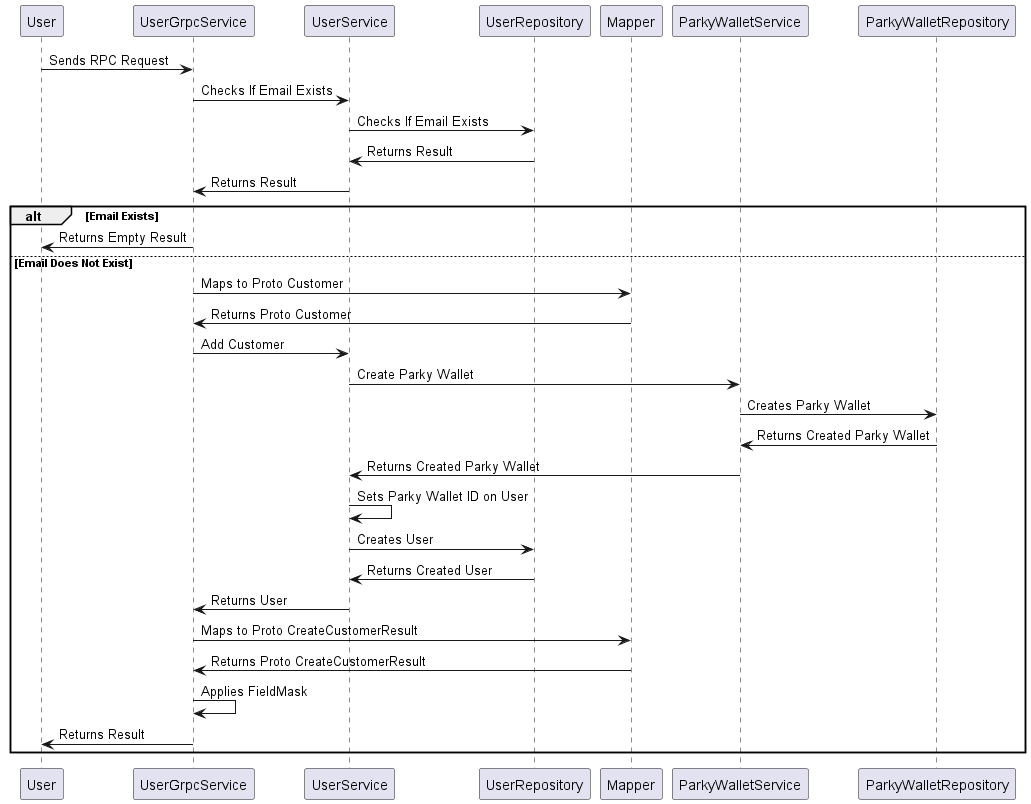

The diagram above was rendered by PlantUML. Its source (embedded in the PNG):
@startuml createUser
User -> UserGrpcService: Sends RPC Request
UserGrpcService -> UserService: Checks If Email Exists
UserService -> UserRepository: Checks If Email Exists
UserService <- UserRepository: Returns Result
UserGrpcService <- UserService: Returns Result
alt Email Exists
    User <- UserGrpcService: Returns Empty Result
else Email Does Not Exist
    UserGrpcService -> Mapper: Maps to Proto Customer
    UserGrpcService <- Mapper: Returns Proto Customer
    UserGrpcService -> UserService: Add Customer
    UserService -> ParkyWalletService: Create Parky Wallet
    ParkyWalletService -> ParkyWalletRepository: Creates Parky Wallet
    ParkyWalletService <- ParkyWalletRepository: Returns Created Parky Wallet
    UserService <- ParkyWalletService: Returns Created Parky Wallet
    UserService -> UserService: Sets Parky Wallet ID on User
    UserService -> UserRepository: Creates User
    UserService <- UserRepository: Returns Created User
    UserGrpcService <- UserService: Returns User
    UserGrpcService -> Mapper: Maps to Proto CreateCustomerResult
    UserGrpcService <- Mapper: Returns Proto CreateCustomerResult
    UserGrpcService -> UserGrpcService: Applies FieldMask
    User <- UserGrpcService: Returns Result
end
@enduml